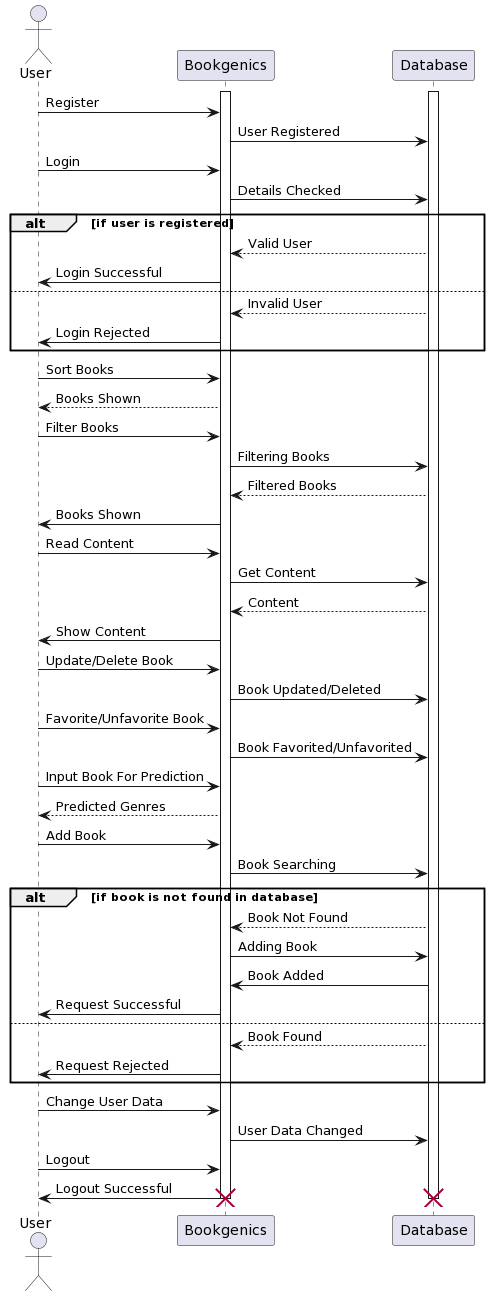

The diagram above was rendered by PlantUML. Its source (embedded in the PNG):
@startuml
actor User
participant Bookgenics
participant Database

activate Bookgenics
activate Database

User->Bookgenics : Register
Bookgenics->Database: User Registered
User->Bookgenics: Login
Bookgenics->Database: Details Checked

alt if user is registered
Database-->Bookgenics: Valid User
Bookgenics->User: Login Successful
else
Database-->Bookgenics: Invalid User
Bookgenics->User: Login Rejected
end

User->Bookgenics: Sort Books
Bookgenics-->User: Books Shown

User->Bookgenics: Filter Books
Bookgenics->Database: Filtering Books
Database-->Bookgenics: Filtered Books
Bookgenics->User: Books Shown

User->Bookgenics: Read Content
Bookgenics->Database: Get Content
Database-->Bookgenics: Content
Bookgenics->User: Show Content

User->Bookgenics: Update/Delete Book
Bookgenics->Database: Book Updated/Deleted

User->Bookgenics: Favorite/Unfavorite Book
Bookgenics->Database: Book Favorited/Unfavorited

User->Bookgenics: Input Book For Prediction
Bookgenics-->User: Predicted Genres

User->Bookgenics: Add Book
Bookgenics->Database: Book Searching

alt if book is not found in database
Database-->Bookgenics: Book Not Found
Bookgenics->Database: Adding Book
Database->Bookgenics: Book Added
Bookgenics->User: Request Successful
else
Database-->Bookgenics: Book Found
Bookgenics->User: Request Rejected
end

User->Bookgenics: Change User Data
Bookgenics->Database: User Data Changed

User->Bookgenics: Logout
Bookgenics->User: Logout Successful

destroy Bookgenics
destroy Database
@enduml